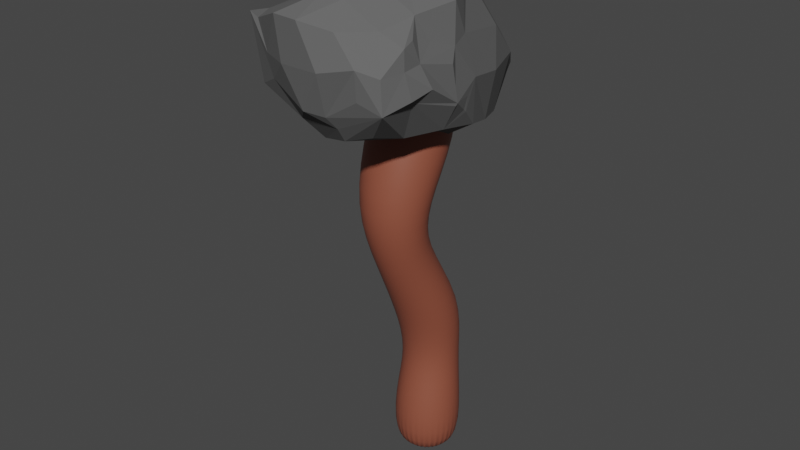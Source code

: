 # Source: HammerModel.blend  (saved by Blender 2.81.16; exported with 4.5.12 LTS)
import bpy
from mathutils import Matrix  # noqa: F401  (used for matrix-valued properties, if any)

bpy.ops.wm.read_factory_settings(use_empty=True)
scene = bpy.context.scene
scene.name = 'Scene'

# ---- collections
col_collection = bpy.data.collections.new('Collection'); scene.collection.children.link(col_collection)

# ---- materials (node trees are filled in below, after node groups)
mat_wood = bpy.data.materials.new('Wood')
mat_wood.use_transparent_shadow = False
mat_rock = bpy.data.materials.new('Rock')
mat_rock.use_transparent_shadow = False

# ---- material node trees
mat_wood.use_nodes = True; mat_wood.node_tree.nodes.clear()
_N = mat_wood.node_tree.nodes; _L = mat_wood.node_tree.links
n0 = _N.new('ShaderNodeOutputMaterial'); n0.name = 'Material Output'; n0.location = (300, 300)
n1 = _N.new('ShaderNodeBsdfPrincipled'); n1.name = 'Principled BSDF'; n1.location = (10, 300)
n1.distribution = 'GGX'
n1.subsurface_method = 'BURLEY'
n1.inputs[0].default_value = (0.2738, 0.07807, 0.04606, 1.0)
n1.inputs[3].default_value = 1.45
n1.inputs[27].default_value = (0.0, 0.0, 0.0, 1.0)
n1.inputs[28].default_value = 1.0
_L.new(n1.outputs[0], n0.inputs[0])
n0.is_active_output = True
mat_rock.use_nodes = True; mat_rock.node_tree.nodes.clear()
_N = mat_rock.node_tree.nodes; _L = mat_rock.node_tree.links
n0 = _N.new('ShaderNodeOutputMaterial'); n0.name = 'Material Output'; n0.location = (300, 300)
n1 = _N.new('ShaderNodeBsdfPrincipled'); n1.name = 'Principled BSDF'; n1.location = (10, 300)
n1.distribution = 'GGX'
n1.subsurface_method = 'BURLEY'
n1.inputs[0].default_value = (0.1329, 0.1329, 0.1329, 1.0)
n1.inputs[2].default_value = 1.0
n1.inputs[3].default_value = 1.45
n1.inputs[13].default_value = 0.0
n1.inputs[27].default_value = (0.0, 0.0, 0.0, 1.0)
n1.inputs[28].default_value = 1.0
_L.new(n1.outputs[0], n0.inputs[0])
n0.is_active_output = True

# ---- world
world_world = bpy.data.worlds.new('World'); scene.world = world_world
world_world.use_nodes = True; world_world.node_tree.nodes.clear()
_N = world_world.node_tree.nodes; _L = world_world.node_tree.links
n0 = _N.new('ShaderNodeOutputWorld'); n0.name = 'World Output'; n0.location = (300, 300)
n1 = _N.new('ShaderNodeBackground'); n1.name = 'Background'; n1.location = (10, 300)
n1.inputs[0].default_value = (0.05088, 0.05088, 0.05088, 1.0)
_L.new(n1.outputs[0], n0.inputs[0])
n0.is_active_output = True
world_world.color = (0.05088, 0.05088, 0.05088)
world_world.use_sun_shadow = False
world_world.sun_shadow_jitter_overblur = 0.0

# ---- meshes
me_cylinder = bpy.data.meshes.new('Cylinder')
me_cylinder.from_pydata([(0.0, 1.0, -1.0), (0.0, 1.0, 1.0), (0.1951, 0.9808, -1.0), (0.1951, 0.9808, 1.0), (0.3827, 0.9239, -1.0), (0.3827, 0.9239, 1.0), (0.5556, 0.8315, -1.0), (0.5556, 0.8315, 1.0), (0.7071, 0.7071, -1.0), (0.7071, 0.7071, 1.0), (0.8315, 0.5556, -1.0), (0.8315, 0.5556, 1.0), (0.9239, 0.3827, -1.0), (0.9239, 0.3827, 1.0), (0.9808, 0.1951, -1.0), (0.9808, 0.1951, 1.0), (1.0, 7.55e-08, -1.0), (1.0, 7.55e-08, 1.0), (0.9808, -0.1951, -1.0), (0.9808, -0.1951, 1.0), (0.9239, -0.3827, -1.0), (0.9239, -0.3827, 1.0), (0.8315, -0.5556, -1.0), (0.8315, -0.5556, 1.0), (0.7071, -0.7071, -1.0), (0.7071, -0.7071, 1.0), (0.5556, -0.8315, -1.0), (0.5556, -0.8315, 1.0), (0.3827, -0.9239, -1.0), (0.3827, -0.9239, 1.0), (0.1951, -0.9808, -1.0), (0.1951, -0.9808, 1.0), (-3.258e-07, -1.0, -1.0), (-3.258e-07, -1.0, 1.0), (-0.1951, -0.9808, -1.0), (-0.1951, -0.9808, 1.0), (-0.3827, -0.9239, -1.0), (-0.3827, -0.9239, 1.0), (-0.5556, -0.8315, -1.0), (-0.5556, -0.8315, 1.0), (-0.7071, -0.7071, -1.0), (-0.7071, -0.7071, 1.0), (-0.8315, -0.5556, -1.0), (-0.8315, -0.5556, 1.0), (-0.9239, -0.3827, -1.0), (-0.9239, -0.3827, 1.0), (-0.9808, -0.1951, -1.0), (-0.9808, -0.1951, 1.0), (-1.0, 9.656e-07, -1.0), (-1.0, 9.656e-07, 1.0), (-0.9808, 0.1951, -1.0), (-0.9808, 0.1951, 1.0), (-0.9239, 0.3827, -1.0), (-0.9239, 0.3827, 1.0), (-0.8315, 0.5556, -1.0), (-0.8315, 0.5556, 1.0), (-0.7071, 0.7071, -1.0), (-0.7071, 0.7071, 1.0), (-0.5556, 0.8315, -1.0), (-0.5556, 0.8315, 1.0), (-0.3827, 0.9239, -1.0), (-0.3827, 0.9239, 1.0), (-0.1951, 0.9808, -1.0), (-0.1951, 0.9808, 1.0), (0.1508, 0.9712, 2.479), (-7.673e-08, 0.986, 2.479), (0.2958, 0.9272, 2.477), (0.4295, 0.8558, 2.475), (0.5466, 0.7597, 2.473), (0.6427, 0.6426, 2.469), (0.7142, 0.509, 2.466), (0.7582, 0.364, 2.462), (0.773, 0.2133, 2.458), (0.7582, 0.06255, 2.453), (0.7142, -0.08241, 2.449), (0.6427, -0.216, 2.446), (0.5466, -0.3331, 2.442), (0.4295, -0.4292, 2.44), (0.2958, -0.5006, 2.438), (0.1508, -0.5446, 2.436), (-3.286e-07, -0.5594, 2.436), (-0.1508, -0.5446, 2.436), (-0.2958, -0.5006, 2.438), (-0.4295, -0.4292, 2.44), (-0.5466, -0.3331, 2.442), (-0.6427, -0.216, 2.446), (-0.7142, -0.08241, 2.449), (-0.7582, 0.06255, 2.453), (-0.773, 0.2133, 2.458), (-0.7582, 0.364, 2.462), (-0.7142, 0.509, 2.466), (-0.6427, 0.6426, 2.469), (-0.5466, 0.7597, 2.473), (-0.4295, 0.8558, 2.475), (-0.2958, 0.9272, 2.477), (-0.1508, 0.9712, 2.479), (0.1951, 0.9715, 4.315), (-2.491e-07, 0.9904, 4.319), (0.3827, 0.9155, 4.305), (0.5556, 0.8246, 4.289), (0.7071, 0.7022, 4.267), (0.8315, 0.5531, 4.24), (0.9239, 0.383, 4.209), (0.9808, 0.1984, 4.176), (1.0, 0.006409, 4.141), (0.9808, -0.1856, 4.106), (0.9239, -0.3702, 4.073), (0.8315, -0.5403, 4.042), (0.7071, -0.6894, 4.015), (0.5556, -0.8118, 3.993), (0.3827, -0.9027, 3.976), (0.1951, -0.9587, 3.966), (-5.75e-07, -0.9776, 3.963), (-0.1951, -0.9587, 3.966), (-0.3827, -0.9027, 3.976), (-0.5556, -0.8118, 3.993), (-0.7071, -0.6894, 4.015), (-0.8315, -0.5403, 4.042), (-0.9239, -0.3702, 4.073), (-0.9808, -0.1856, 4.106), (-1.0, 0.00641, 4.141), (-0.9808, 0.1984, 4.176), (-0.9239, 0.383, 4.209), (-0.8315, 0.5531, 4.24), (-0.7071, 0.7022, 4.267), (-0.5556, 0.8246, 4.289), (-0.3827, 0.9155, 4.305), (-0.1951, 0.9715, 4.315), (0.146, -0.6867, 6.673), (-1.356e-07, -0.6754, 6.682), (0.2864, -0.7203, 6.647), (0.4158, -0.7748, 6.604), (0.5293, -0.8481, 6.547), (0.6223, -0.9375, 6.477), (0.6915, -1.039, 6.398), (0.7341, -1.15, 6.311), (0.7485, -1.265, 6.221), (0.7341, -1.38, 6.131), (0.6915, -1.491, 6.045), (0.6223, -1.593, 5.965), (0.5293, -1.682, 5.895), (0.4158, -1.755, 5.838), (0.2864, -1.81, 5.795), (0.146, -1.843, 5.769), (-3.795e-07, -1.855, 5.76), (-0.146, -1.843, 5.769), (-0.2864, -1.81, 5.795), (-0.4158, -1.755, 5.838), (-0.5293, -1.682, 5.895), (-0.6223, -1.593, 5.965), (-0.6915, -1.491, 6.045), (-0.7341, -1.38, 6.131), (-0.7485, -1.265, 6.221), (-0.7341, -1.15, 6.311), (-0.6915, -1.039, 6.398), (-0.6223, -0.9375, 6.477), (-0.5293, -0.8481, 6.547), (-0.4158, -0.7748, 6.604), (-0.2864, -0.7203, 6.647), (-0.146, -0.6867, 6.673), (0.1951, -0.7237, 8.006), (-3.346e-07, -0.7046, 8.007), (0.3827, -0.7804, 8.001), (0.5556, -0.8725, 7.993), (0.7071, -0.9964, 7.983), (0.8315, -1.147, 7.97), (0.9239, -1.32, 7.956), (0.9808, -1.507, 7.94), (1.0, -1.701, 7.924), (0.9808, -1.896, 7.908), (0.9239, -2.082, 7.892), (0.8315, -2.255, 7.878), (0.7071, -2.406, 7.866), (0.5556, -2.53, 7.855), (0.3827, -2.622, 7.848), (0.1951, -2.679, 7.843), (-6.605e-07, -2.698, 7.841), (-0.1951, -2.679, 7.843), (-0.3827, -2.622, 7.848), (-0.5556, -2.53, 7.855), (-0.7071, -2.406, 7.866), (-0.8315, -2.255, 7.878), (-0.9239, -2.082, 7.892), (-0.9808, -1.896, 7.908), (-1.0, -1.701, 7.924), (-0.9808, -1.507, 7.94), (-0.9239, -1.32, 7.956), (-0.8315, -1.147, 7.97), (-0.7071, -0.9964, 7.983), (-0.5556, -0.8725, 7.993), (-0.3827, -0.7804, 8.001), (-0.1951, -0.7237, 8.006), (0.2367, 0.334, 9.525), (-4.219e-07, 0.3564, 9.519), (0.4644, 0.2677, 9.544), (0.6742, 0.16, 9.576), (0.8581, 0.01506, 9.618), (1.009, -0.1615, 9.669), (1.121, -0.363, 9.728), (1.19, -0.5816, 9.791), (1.214, -0.8089, 9.858), (1.19, -1.036, 9.924), (1.121, -1.255, 9.987), (1.009, -1.456, 10.05), (0.8581, -1.633, 10.1), (0.6742, -1.778, 10.14), (0.4644, -1.885, 10.17), (0.2367, -1.952, 10.19), (-8.173e-07, -1.974, 10.2), (-0.2367, -1.952, 10.19), (-0.4644, -1.885, 10.17), (-0.6742, -1.778, 10.14), (-0.8581, -1.633, 10.1), (-1.009, -1.456, 10.05), (-1.121, -1.255, 9.987), (-1.19, -1.036, 9.924), (-1.214, -0.8089, 9.858), (-1.19, -0.5816, 9.791), (-1.121, -0.363, 9.728), (-1.009, -0.1615, 9.669), (-0.8581, 0.01506, 9.618), (-0.6742, 0.16, 9.576), (-0.4644, 0.2677, 9.544), (-0.2367, 0.334, 9.525), (0.1951, 0.5316, 11.54), (2.211e-07, 0.5508, 11.54), (0.3827, 0.4747, 11.54), (0.5556, 0.3823, 11.54), (0.7071, 0.258, 11.54), (0.8315, 0.1064, 11.53), (0.9239, -0.06641, 11.53), (0.9808, -0.254, 11.53), (1.0, -0.449, 11.52), (0.9808, -0.6441, 11.52), (0.9239, -0.8317, 11.52), (0.8315, -1.005, 11.51), (0.7071, -1.156, 11.51), (0.5556, -1.28, 11.51), (0.3827, -1.373, 11.51), (0.1951, -1.43, 11.5), (-1.047e-07, -1.449, 11.5), (-0.1951, -1.43, 11.5), (-0.3827, -1.373, 11.51), (-0.5556, -1.28, 11.51), (-0.7071, -1.156, 11.51), (-0.8315, -1.005, 11.51), (-0.9239, -0.8316, 11.52), (-0.9808, -0.6441, 11.52), (-1.0, -0.449, 11.52), (-0.9808, -0.254, 11.53), (-0.9239, -0.06641, 11.53), (-0.8315, 0.1064, 11.53), (-0.7071, 0.258, 11.54), (-0.5556, 0.3823, 11.54), (-0.3827, 0.4747, 11.54), (-0.1951, 0.5316, 11.54), (0.1705, 0.3379, 15.34), (2.367e-07, 0.3547, 15.34), (0.3344, 0.2882, 15.34), (0.4855, 0.2074, 15.34), (0.6179, 0.09879, 15.34), (0.7266, -0.0336, 15.34), (0.8073, -0.1847, 15.33), (0.857, -0.3485, 15.33), (0.8738, -0.519, 15.33), (0.857, -0.6894, 15.32), (0.8073, -0.8533, 15.32), (0.7266, -1.004, 15.32), (0.6179, -1.137, 15.31), (0.4855, -1.245, 15.31), (0.3344, -1.326, 15.31), (0.1705, -1.376, 15.31), (-4.801e-08, -1.393, 15.31), (-0.1705, -1.376, 15.31), (-0.3344, -1.326, 15.31), (-0.4855, -1.245, 15.31), (-0.6179, -1.137, 15.31), (-0.7266, -1.004, 15.32), (-0.8073, -0.8533, 15.32), (-0.857, -0.6894, 15.32), (-0.8738, -0.519, 15.33), (-0.857, -0.3485, 15.33), (-0.8073, -0.1847, 15.33), (-0.7266, -0.0336, 15.34), (-0.6179, 0.09879, 15.34), (-0.4855, 0.2074, 15.34), (-0.3344, 0.2882, 15.34), (-0.1705, 0.3379, 15.34)], [], [(0, 1, 3, 2), (2, 3, 5, 4), (4, 5, 7, 6), (6, 7, 9, 8), (8, 9, 11, 10), (10, 11, 13, 12), (12, 13, 15, 14), (14, 15, 17, 16), (16, 17, 19, 18), (18, 19, 21, 20), (20, 21, 23, 22), (22, 23, 25, 24), (24, 25, 27, 26), (26, 27, 29, 28), (28, 29, 31, 30), (30, 31, 33, 32), (32, 33, 35, 34), (34, 35, 37, 36), (36, 37, 39, 38), (38, 39, 41, 40), (40, 41, 43, 42), (42, 43, 45, 44), (44, 45, 47, 46), (46, 47, 49, 48), (48, 49, 51, 50), (50, 51, 53, 52), (52, 53, 55, 54), (54, 55, 57, 56), (56, 57, 59, 58), (58, 59, 61, 60), (7, 5, 66, 67), (60, 61, 63, 62), (62, 63, 1, 0), (0, 2, 4, 6, 8, 10, 12, 14, 16, 18, 20, 22, 24, 26, 28, 30, 32, 34, 36, 38, 40, 42, 44, 46, 48, 50, 52, 54, 56, 58, 60, 62), (84, 83, 115, 116), (25, 23, 75, 76), (43, 41, 84, 85), (61, 59, 93, 94), (17, 15, 71, 72), (35, 33, 80, 81), (53, 51, 89, 90), (9, 7, 67, 68), (27, 25, 76, 77), (45, 43, 85, 86), (63, 61, 94, 95), (19, 17, 72, 73), (37, 35, 81, 82), (55, 53, 90, 91), (11, 9, 68, 69), (29, 27, 77, 78), (47, 45, 86, 87), (3, 1, 65, 64), (1, 63, 95, 65), (21, 19, 73, 74), (39, 37, 82, 83), (57, 55, 91, 92), (13, 11, 69, 70), (31, 29, 78, 79), (49, 47, 87, 88), (5, 3, 64, 66), (23, 21, 74, 75), (41, 39, 83, 84), (59, 57, 92, 93), (15, 13, 70, 71), (33, 31, 79, 80), (51, 49, 88, 89), (119, 118, 150, 151), (71, 70, 102, 103), (85, 84, 116, 117), (72, 71, 103, 104), (86, 85, 117, 118), (73, 72, 104, 105), (87, 86, 118, 119), (74, 73, 105, 106), (88, 87, 119, 120), (75, 74, 106, 107), (89, 88, 120, 121), (76, 75, 107, 108), (90, 89, 121, 122), (77, 76, 108, 109), (91, 90, 122, 123), (78, 77, 109, 110), (64, 65, 97, 96), (92, 91, 123, 124), (79, 78, 110, 111), (66, 64, 96, 98), (93, 92, 124, 125), (80, 79, 111, 112), (67, 66, 98, 99), (94, 93, 125, 126), (81, 80, 112, 113), (68, 67, 99, 100), (95, 94, 126, 127), (82, 81, 113, 114), (69, 68, 100, 101), (65, 95, 127, 97), (83, 82, 114, 115), (70, 69, 101, 102), (154, 153, 185, 186), (106, 105, 137, 138), (120, 119, 151, 152), (107, 106, 138, 139), (121, 120, 152, 153), (108, 107, 139, 140), (122, 121, 153, 154), (109, 108, 140, 141), (123, 122, 154, 155), (110, 109, 141, 142), (96, 97, 129, 128), (124, 123, 155, 156), (111, 110, 142, 143), (98, 96, 128, 130), (125, 124, 156, 157), (112, 111, 143, 144), (99, 98, 130, 131), (126, 125, 157, 158), (113, 112, 144, 145), (100, 99, 131, 132), (127, 126, 158, 159), (114, 113, 145, 146), (101, 100, 132, 133), (97, 127, 159, 129), (115, 114, 146, 147), (102, 101, 133, 134), (116, 115, 147, 148), (103, 102, 134, 135), (117, 116, 148, 149), (104, 103, 135, 136), (118, 117, 149, 150), (105, 104, 136, 137), (162, 160, 192, 194), (141, 140, 172, 173), (155, 154, 186, 187), (142, 141, 173, 174), (128, 129, 161, 160), (156, 155, 187, 188), (143, 142, 174, 175), (130, 128, 160, 162), (157, 156, 188, 189), (144, 143, 175, 176), (131, 130, 162, 163), (158, 157, 189, 190), (145, 144, 176, 177), (132, 131, 163, 164), (159, 158, 190, 191), (146, 145, 177, 178), (133, 132, 164, 165), (129, 159, 191, 161), (147, 146, 178, 179), (134, 133, 165, 166), (148, 147, 179, 180), (135, 134, 166, 167), (149, 148, 180, 181), (136, 135, 167, 168), (150, 149, 181, 182), (137, 136, 168, 169), (151, 150, 182, 183), (138, 137, 169, 170), (152, 151, 183, 184), (139, 138, 170, 171), (153, 152, 184, 185), (140, 139, 171, 172), (197, 196, 228, 229), (189, 188, 220, 221), (176, 175, 207, 208), (163, 162, 194, 195), (190, 189, 221, 222), (177, 176, 208, 209), (164, 163, 195, 196), (191, 190, 222, 223), (178, 177, 209, 210), (165, 164, 196, 197), (161, 191, 223, 193), (179, 178, 210, 211), (166, 165, 197, 198), (180, 179, 211, 212), (167, 166, 198, 199), (181, 180, 212, 213), (168, 167, 199, 200), (182, 181, 213, 214), (169, 168, 200, 201), (183, 182, 214, 215), (170, 169, 201, 202), (184, 183, 215, 216), (171, 170, 202, 203), (185, 184, 216, 217), (172, 171, 203, 204), (186, 185, 217, 218), (173, 172, 204, 205), (187, 186, 218, 219), (174, 173, 205, 206), (160, 161, 193, 192), (188, 187, 219, 220), (175, 174, 206, 207), (232, 231, 263, 264), (193, 223, 255, 225), (211, 210, 242, 243), (198, 197, 229, 230), (212, 211, 243, 244), (199, 198, 230, 231), (213, 212, 244, 245), (200, 199, 231, 232), (214, 213, 245, 246), (201, 200, 232, 233), (215, 214, 246, 247), (202, 201, 233, 234), (216, 215, 247, 248), (203, 202, 234, 235), (217, 216, 248, 249), (204, 203, 235, 236), (218, 217, 249, 250), (205, 204, 236, 237), (219, 218, 250, 251), (206, 205, 237, 238), (192, 193, 225, 224), (220, 219, 251, 252), (207, 206, 238, 239), (194, 192, 224, 226), (221, 220, 252, 253), (208, 207, 239, 240), (195, 194, 226, 227), (222, 221, 253, 254), (209, 208, 240, 241), (196, 195, 227, 228), (223, 222, 254, 255), (210, 209, 241, 242), (256, 257, 287, 286, 285, 284, 283, 282, 281, 280, 279, 278, 277, 276, 275, 274, 273, 272, 271, 270, 269, 268, 267, 266, 265, 264, 263, 262, 261, 260, 259, 258), (246, 245, 277, 278), (233, 232, 264, 265), (247, 246, 278, 279), (234, 233, 265, 266), (248, 247, 279, 280), (235, 234, 266, 267), (249, 248, 280, 281), (236, 235, 267, 268), (250, 249, 281, 282), (237, 236, 268, 269), (251, 250, 282, 283), (238, 237, 269, 270), (224, 225, 257, 256), (252, 251, 283, 284), (239, 238, 270, 271), (226, 224, 256, 258), (253, 252, 284, 285), (240, 239, 271, 272), (227, 226, 258, 259), (254, 253, 285, 286), (241, 240, 272, 273), (228, 227, 259, 260), (255, 254, 286, 287), (242, 241, 273, 274), (229, 228, 260, 261), (225, 255, 287, 257), (243, 242, 274, 275), (230, 229, 261, 262), (244, 243, 275, 276), (231, 230, 262, 263), (245, 244, 276, 277)])
me_cylinder.polygons.foreach_set('use_smooth', [True] * 258)
_uv = me_cylinder.uv_layers.new(name='UVMap')
_uv.uv.foreach_set('vector', [1.0, 0.5, 1.0, 1.0, 0.9688, 1.0, 0.9688, 0.5, 0.9688, 0.5, 0.9688, 1.0, 0.9375, 1.0, 0.9375, 0.5, 0.9375, 0.5, 0.9375, 1.0, 0.9062, 1.0, 0.9062, 0.5, 0.9062, 0.5, 0.9062, 1.0, 0.875, 1.0, 0.875, 0.5, 0.875, 0.5, 0.875, 1.0, 0.8438, 1.0, 0.8438, 0.5, 0.8438, 0.5, 0.8438, 1.0, 0.8125, 1.0, 0.8125, 0.5, 0.8125, 0.5, 0.8125, 1.0, 0.7812, 1.0, 0.7812, 0.5, 0.7812, 0.5, 0.7812, 1.0, 0.75, 1.0, 0.75, 0.5, 0.75, 0.5, 0.75, 1.0, 0.7188, 1.0, 0.7188, 0.5, 0.7188, 0.5, 0.7188, 1.0, 0.6875, 1.0, 0.6875, 0.5, 0.6875, 0.5, 0.6875, 1.0, 0.6562, 1.0, 0.6562, 0.5, 0.6562, 0.5, 0.6562, 1.0, 0.625, 1.0, 0.625, 0.5, 0.625, 0.5, 0.625, 1.0, 0.5938, 1.0, 0.5938, 0.5, 0.5938, 0.5, 0.5938, 1.0, 0.5625, 1.0, 0.5625, 0.5, 0.5625, 0.5, 0.5625, 1.0, 0.5312, 1.0, 0.5312, 0.5, 0.5312, 0.5, 0.5312, 1.0, 0.5, 1.0, 0.5, 0.5, 0.5, 0.5, 0.5, 1.0, 0.4688, 1.0, 0.4688, 0.5, 0.4688, 0.5, 0.4688, 1.0, 0.4375, 1.0, 0.4375, 0.5, 0.4375, 0.5, 0.4375, 1.0, 0.4062, 1.0, 0.4062, 0.5, 0.4062, 0.5, 0.4062, 1.0, 0.375, 1.0, 0.375, 0.5, 0.375, 0.5, 0.375, 1.0, 0.3438, 1.0, 0.3438, 0.5, 0.3438, 0.5, 0.3438, 1.0, 0.3125, 1.0, 0.3125, 0.5, 0.3125, 0.5, 0.3125, 1.0, 0.2812, 1.0, 0.2812, 0.5, 0.2812, 0.5, 0.2812, 1.0, 0.25, 1.0, 0.25, 0.5, 0.25, 0.5, 0.25, 1.0, 0.2188, 1.0, 0.2188, 0.5, 0.2188, 0.5, 0.2188, 1.0, 0.1875, 1.0, 0.1875, 0.5, 0.1875, 0.5, 0.1875, 1.0, 0.1562, 1.0, 0.1562, 0.5, 0.1562, 0.5, 0.1562, 1.0, 0.125, 1.0, 0.125, 0.5, 0.125, 0.5, 0.125, 1.0, 0.09375, 1.0, 0.09375, 0.5, 0.09375, 0.5, 0.09375, 1.0, 0.0625, 1.0, 0.0625, 0.5, 0.9062, 1.0, 0.9375, 1.0, 0.9375, 1.0, 0.9062, 1.0, 0.0625, 0.5, 0.0625, 1.0, 0.03125, 1.0, 0.03125, 0.5, 0.03125, 0.5, 0.03125, 1.0, 0.0, 1.0, 0.0, 0.5, 0.75, 0.49, 0.7968, 0.4854, 0.8418, 0.4717, 0.8833, 0.4496, 0.9197, 0.4197, 0.9496, 0.3833, 0.9717, 0.3418, 0.9854, 0.2968, 0.99, 0.25, 0.9854, 0.2032, 0.9717, 0.1582, 0.9496, 0.1167, 0.9197, 0.08029, 0.8833, 0.05045, 0.8418, 0.02827, 0.7968, 0.01461, 0.75, 0.01, 0.7032, 0.01461, 0.6582, 0.02827, 0.6167, 0.05045, 0.5803, 0.08029, 0.5504, 0.1167, 0.5283, 0.1582, 0.5146, 0.2032, 0.51, 0.25, 0.5146, 0.2968, 0.5283, 0.3418, 0.5504, 0.3833, 0.5803, 0.4197, 0.6167, 0.4496, 0.6582, 0.4717, 0.7032, 0.4854, 0.375, 1.0, 0.4062, 1.0, 0.4062, 1.0, 0.375, 1.0, 0.625, 1.0, 0.6562, 1.0, 0.6562, 1.0, 0.625, 1.0, 0.3438, 1.0, 0.375, 1.0, 0.375, 1.0, 0.3438, 1.0, 0.0625, 1.0, 0.09375, 1.0, 0.09375, 1.0, 0.0625, 1.0, 0.75, 1.0, 0.7812, 1.0, 0.7812, 1.0, 0.75, 1.0, 0.4688, 1.0, 0.5, 1.0, 0.5, 1.0, 0.4688, 1.0, 0.1875, 1.0, 0.2188, 1.0, 0.2188, 1.0, 0.1875, 1.0, 0.875, 1.0, 0.9062, 1.0, 0.9062, 1.0, 0.875, 1.0, 0.5938, 1.0, 0.625, 1.0, 0.625, 1.0, 0.5938, 1.0, 0.3125, 1.0, 0.3438, 1.0, 0.3438, 1.0, 0.3125, 1.0, 0.03125, 1.0, 0.0625, 1.0, 0.0625, 1.0, 0.03125, 1.0, 0.7188, 1.0, 0.75, 1.0, 0.75, 1.0, 0.7188, 1.0, 0.4375, 1.0, 0.4688, 1.0, 0.4688, 1.0, 0.4375, 1.0, 0.1562, 1.0, 0.1875, 1.0, 0.1875, 1.0, 0.1562, 1.0, 0.8438, 1.0, 0.875, 1.0, 0.875, 1.0, 0.8438, 1.0, 0.5625, 1.0, 0.5938, 1.0, 0.5938, 1.0, 0.5625, 1.0, 0.2812, 1.0, 0.3125, 1.0, 0.3125, 1.0, 0.2812, 1.0, 0.9688, 1.0, 1.0, 1.0, 1.0, 1.0, 0.9688, 1.0, 0.0, 1.0, 0.03125, 1.0, 0.03125, 1.0, 0.0, 1.0, 0.6875, 1.0, 0.7188, 1.0, 0.7188, 1.0, 0.6875, 1.0, 0.4062, 1.0, 0.4375, 1.0, 0.4375, 1.0, 0.4062, 1.0, 0.125, 1.0, 0.1562, 1.0, 0.1562, 1.0, 0.125, 1.0, 0.8125, 1.0, 0.8438, 1.0, 0.8438, 1.0, 0.8125, 1.0, 0.5312, 1.0, 0.5625, 1.0, 0.5625, 1.0, 0.5312, 1.0, 0.25, 1.0, 0.2812, 1.0, 0.2812, 1.0, 0.25, 1.0, 0.9375, 1.0, 0.9688, 1.0, 0.9688, 1.0, 0.9375, 1.0, 0.6562, 1.0, 0.6875, 1.0, 0.6875, 1.0, 0.6562, 1.0, 0.375, 1.0, 0.4062, 1.0, 0.4062, 1.0, 0.375, 1.0, 0.09375, 1.0, 0.125, 1.0, 0.125, 1.0, 0.09375, 1.0, 0.7812, 1.0, 0.8125, 1.0, 0.8125, 1.0, 0.7812, 1.0, 0.5, 1.0, 0.5312, 1.0, 0.5312, 1.0, 0.5, 1.0, 0.2188, 1.0, 0.25, 1.0, 0.25, 1.0, 0.2188, 1.0, 0.2812, 1.0, 0.3125, 1.0, 0.3125, 1.0, 0.2812, 1.0, 0.7812, 1.0, 0.8125, 1.0, 0.8125, 1.0, 0.7812, 1.0, 0.3438, 1.0, 0.375, 1.0, 0.375, 1.0, 0.3438, 1.0, 0.75, 1.0, 0.7812, 1.0, 0.7812, 1.0, 0.75, 1.0, 0.3125, 1.0, 0.3438, 1.0, 0.3438, 1.0, 0.3125, 1.0, 0.7188, 1.0, 0.75, 1.0, 0.75, 1.0, 0.7188, 1.0, 0.2812, 1.0, 0.3125, 1.0, 0.3125, 1.0, 0.2812, 1.0, 0.6875, 1.0, 0.7188, 1.0, 0.7188, 1.0, 0.6875, 1.0, 0.25, 1.0, 0.2812, 1.0, 0.2812, 1.0, 0.25, 1.0, 0.6562, 1.0, 0.6875, 1.0, 0.6875, 1.0, 0.6562, 1.0, 0.2188, 1.0, 0.25, 1.0, 0.25, 1.0, 0.2188, 1.0, 0.625, 1.0, 0.6562, 1.0, 0.6562, 1.0, 0.625, 1.0, 0.1875, 1.0, 0.2188, 1.0, 0.2188, 1.0, 0.1875, 1.0, 0.5938, 1.0, 0.625, 1.0, 0.625, 1.0, 0.5938, 1.0, 0.1562, 1.0, 0.1875, 1.0, 0.1875, 1.0, 0.1562, 1.0, 0.5625, 1.0, 0.5938, 1.0, 0.5938, 1.0, 0.5625, 1.0, 0.9688, 1.0, 1.0, 1.0, 1.0, 1.0, 0.9688, 1.0, 0.125, 1.0, 0.1562, 1.0, 0.1562, 1.0, 0.125, 1.0, 0.5312, 1.0, 0.5625, 1.0, 0.5625, 1.0, 0.5312, 1.0, 0.9375, 1.0, 0.9688, 1.0, 0.9688, 1.0, 0.9375, 1.0, 0.09375, 1.0, 0.125, 1.0, 0.125, 1.0, 0.09375, 1.0, 0.5, 1.0, 0.5312, 1.0, 0.5312, 1.0, 0.5, 1.0, 0.9062, 1.0, 0.9375, 1.0, 0.9375, 1.0, 0.9062, 1.0, 0.0625, 1.0, 0.09375, 1.0, 0.09375, 1.0, 0.0625, 1.0, 0.4688, 1.0, 0.5, 1.0, 0.5, 1.0, 0.4688, 1.0, 0.875, 1.0, 0.9062, 1.0, 0.9062, 1.0, 0.875, 1.0, 0.03125, 1.0, 0.0625, 1.0, 0.0625, 1.0, 0.03125, 1.0, 0.4375, 1.0, 0.4688, 1.0, 0.4688, 1.0, 0.4375, 1.0, 0.8438, 1.0, 0.875, 1.0, 0.875, 1.0, 0.8438, 1.0, 0.0, 1.0, 0.03125, 1.0, 0.03125, 1.0, 0.0, 1.0, 0.4062, 1.0, 0.4375, 1.0, 0.4375, 1.0, 0.4062, 1.0, 0.8125, 1.0, 0.8438, 1.0, 0.8438, 1.0, 0.8125, 1.0, 0.1875, 1.0, 0.2188, 1.0, 0.2188, 1.0, 0.1875, 1.0, 0.6875, 1.0, 0.7188, 1.0, 0.7188, 1.0, 0.6875, 1.0, 0.25, 1.0, 0.2812, 1.0, 0.2812, 1.0, 0.25, 1.0, 0.6562, 1.0, 0.6875, 1.0, 0.6875, 1.0, 0.6562, 1.0, 0.2188, 1.0, 0.25, 1.0, 0.25, 1.0, 0.2188, 1.0, 0.625, 1.0, 0.6562, 1.0, 0.6562, 1.0, 0.625, 1.0, 0.1875, 1.0, 0.2188, 1.0, 0.2188, 1.0, 0.1875, 1.0, 0.5938, 1.0, 0.625, 1.0, 0.625, 1.0, 0.5938, 1.0, 0.1562, 1.0, 0.1875, 1.0, 0.1875, 1.0, 0.1562, 1.0, 0.5625, 1.0, 0.5938, 1.0, 0.5938, 1.0, 0.5625, 1.0, 0.9688, 1.0, 1.0, 1.0, 1.0, 1.0, 0.9688, 1.0, 0.125, 1.0, 0.1562, 1.0, 0.1562, 1.0, 0.125, 1.0, 0.5312, 1.0, 0.5625, 1.0, 0.5625, 1.0, 0.5312, 1.0, 0.9375, 1.0, 0.9688, 1.0, 0.9688, 1.0, 0.9375, 1.0, 0.09375, 1.0, 0.125, 1.0, 0.125, 1.0, 0.09375, 1.0, 0.5, 1.0, 0.5312, 1.0, 0.5312, 1.0, 0.5, 1.0, 0.9062, 1.0, 0.9375, 1.0, 0.9375, 1.0, 0.9062, 1.0, 0.0625, 1.0, 0.09375, 1.0, 0.09375, 1.0, 0.0625, 1.0, 0.4688, 1.0, 0.5, 1.0, 0.5, 1.0, 0.4688, 1.0, 0.875, 1.0, 0.9062, 1.0, 0.9062, 1.0, 0.875, 1.0, 0.03125, 1.0, 0.0625, 1.0, 0.0625, 1.0, 0.03125, 1.0, 0.4375, 1.0, 0.4688, 1.0, 0.4688, 1.0, 0.4375, 1.0, 0.8438, 1.0, 0.875, 1.0, 0.875, 1.0, 0.8438, 1.0, 0.0, 1.0, 0.03125, 1.0, 0.03125, 1.0, 0.0, 1.0, 0.4062, 1.0, 0.4375, 1.0, 0.4375, 1.0, 0.4062, 1.0, 0.8125, 1.0, 0.8438, 1.0, 0.8438, 1.0, 0.8125, 1.0, 0.375, 1.0, 0.4062, 1.0, 0.4062, 1.0, 0.375, 1.0, 0.7812, 1.0, 0.8125, 1.0, 0.8125, 1.0, 0.7812, 1.0, 0.3438, 1.0, 0.375, 1.0, 0.375, 1.0, 0.3438, 1.0, 0.75, 1.0, 0.7812, 1.0, 0.7812, 1.0, 0.75, 1.0, 0.3125, 1.0, 0.3438, 1.0, 0.3438, 1.0, 0.3125, 1.0, 0.7188, 1.0, 0.75, 1.0, 0.75, 1.0, 0.7188, 1.0, 0.9375, 1.0, 0.9688, 1.0, 0.9688, 1.0, 0.9375, 1.0, 0.5938, 1.0, 0.625, 1.0, 0.625, 1.0, 0.5938, 1.0, 0.1562, 1.0, 0.1875, 1.0, 0.1875, 1.0, 0.1562, 1.0, 0.5625, 1.0, 0.5938, 1.0, 0.5938, 1.0, 0.5625, 1.0, 0.9688, 1.0, 1.0, 1.0, 1.0, 1.0, 0.9688, 1.0, 0.125, 1.0, 0.1562, 1.0, 0.1562, 1.0, 0.125, 1.0, 0.5312, 1.0, 0.5625, 1.0, 0.5625, 1.0, 0.5312, 1.0, 0.9375, 1.0, 0.9688, 1.0, 0.9688, 1.0, 0.9375, 1.0, 0.09375, 1.0, 0.125, 1.0, 0.125, 1.0, 0.09375, 1.0, 0.5, 1.0, 0.5312, 1.0, 0.5312, 1.0, 0.5, 1.0, 0.9062, 1.0, 0.9375, 1.0, 0.9375, 1.0, 0.9062, 1.0, 0.0625, 1.0, 0.09375, 1.0, 0.09375, 1.0, 0.0625, 1.0, 0.4688, 1.0, 0.5, 1.0, 0.5, 1.0, 0.4688, 1.0, 0.875, 1.0, 0.9062, 1.0, 0.9062, 1.0, 0.875, 1.0, 0.03125, 1.0, 0.0625, 1.0, 0.0625, 1.0, 0.03125, 1.0, 0.4375, 1.0, 0.4688, 1.0, 0.4688, 1.0, 0.4375, 1.0, 0.8438, 1.0, 0.875, 1.0, 0.875, 1.0, 0.8438, 1.0, 0.0, 1.0, 0.03125, 1.0, 0.03125, 1.0, 0.0, 1.0, 0.4062, 1.0, 0.4375, 1.0, 0.4375, 1.0, 0.4062, 1.0, 0.8125, 1.0, 0.8438, 1.0, 0.8438, 1.0, 0.8125, 1.0, 0.375, 1.0, 0.4062, 1.0, 0.4062, 1.0, 0.375, 1.0, 0.7812, 1.0, 0.8125, 1.0, 0.8125, 1.0, 0.7812, 1.0, 0.3438, 1.0, 0.375, 1.0, 0.375, 1.0, 0.3438, 1.0, 0.75, 1.0, 0.7812, 1.0, 0.7812, 1.0, 0.75, 1.0, 0.3125, 1.0, 0.3438, 1.0, 0.3438, 1.0, 0.3125, 1.0, 0.7188, 1.0, 0.75, 1.0, 0.75, 1.0, 0.7188, 1.0, 0.2812, 1.0, 0.3125, 1.0, 0.3125, 1.0, 0.2812, 1.0, 0.6875, 1.0, 0.7188, 1.0, 0.7188, 1.0, 0.6875, 1.0, 0.25, 1.0, 0.2812, 1.0, 0.2812, 1.0, 0.25, 1.0, 0.6562, 1.0, 0.6875, 1.0, 0.6875, 1.0, 0.6562, 1.0, 0.2188, 1.0, 0.25, 1.0, 0.25, 1.0, 0.2188, 1.0, 0.625, 1.0, 0.6562, 1.0, 0.6562, 1.0, 0.625, 1.0, 0.8438, 1.0, 0.875, 1.0, 0.875, 1.0, 0.8438, 1.0, 0.09375, 1.0, 0.125, 1.0, 0.125, 1.0, 0.09375, 1.0, 0.5, 1.0, 0.5312, 1.0, 0.5312, 1.0, 0.5, 1.0, 0.9062, 1.0, 0.9375, 1.0, 0.9375, 1.0, 0.9062, 1.0, 0.0625, 1.0, 0.09375, 1.0, 0.09375, 1.0, 0.0625, 1.0, 0.4688, 1.0, 0.5, 1.0, 0.5, 1.0, 0.4688, 1.0, 0.875, 1.0, 0.9062, 1.0, 0.9062, 1.0, 0.875, 1.0, 0.03125, 1.0, 0.0625, 1.0, 0.0625, 1.0, 0.03125, 1.0, 0.4375, 1.0, 0.4688, 1.0, 0.4688, 1.0, 0.4375, 1.0, 0.8438, 1.0, 0.875, 1.0, 0.875, 1.0, 0.8438, 1.0, 0.0, 1.0, 0.03125, 1.0, 0.03125, 1.0, 0.0, 1.0, 0.4062, 1.0, 0.4375, 1.0, 0.4375, 1.0, 0.4062, 1.0, 0.8125, 1.0, 0.8438, 1.0, 0.8438, 1.0, 0.8125, 1.0, 0.375, 1.0, 0.4062, 1.0, 0.4062, 1.0, 0.375, 1.0, 0.7812, 1.0, 0.8125, 1.0, 0.8125, 1.0, 0.7812, 1.0, 0.3438, 1.0, 0.375, 1.0, 0.375, 1.0, 0.3438, 1.0, 0.75, 1.0, 0.7812, 1.0, 0.7812, 1.0, 0.75, 1.0, 0.3125, 1.0, 0.3438, 1.0, 0.3438, 1.0, 0.3125, 1.0, 0.7188, 1.0, 0.75, 1.0, 0.75, 1.0, 0.7188, 1.0, 0.2812, 1.0, 0.3125, 1.0, 0.3125, 1.0, 0.2812, 1.0, 0.6875, 1.0, 0.7188, 1.0, 0.7188, 1.0, 0.6875, 1.0, 0.25, 1.0, 0.2812, 1.0, 0.2812, 1.0, 0.25, 1.0, 0.6562, 1.0, 0.6875, 1.0, 0.6875, 1.0, 0.6562, 1.0, 0.2188, 1.0, 0.25, 1.0, 0.25, 1.0, 0.2188, 1.0, 0.625, 1.0, 0.6562, 1.0, 0.6562, 1.0, 0.625, 1.0, 0.1875, 1.0, 0.2188, 1.0, 0.2188, 1.0, 0.1875, 1.0, 0.5938, 1.0, 0.625, 1.0, 0.625, 1.0, 0.5938, 1.0, 0.1562, 1.0, 0.1875, 1.0, 0.1875, 1.0, 0.1562, 1.0, 0.5625, 1.0, 0.5938, 1.0, 0.5938, 1.0, 0.5625, 1.0, 0.9688, 1.0, 1.0, 1.0, 1.0, 1.0, 0.9688, 1.0, 0.125, 1.0, 0.1562, 1.0, 0.1562, 1.0, 0.125, 1.0, 0.5312, 1.0, 0.5625, 1.0, 0.5625, 1.0, 0.5312, 1.0, 0.75, 1.0, 0.7812, 1.0, 0.7812, 1.0, 0.75, 1.0, 0.0, 1.0, 0.03125, 1.0, 0.03125, 1.0, 0.0, 1.0, 0.4062, 1.0, 0.4375, 1.0, 0.4375, 1.0, 0.4062, 1.0, 0.8125, 1.0, 0.8438, 1.0, 0.8438, 1.0, 0.8125, 1.0, 0.375, 1.0, 0.4062, 1.0, 0.4062, 1.0, 0.375, 1.0, 0.7812, 1.0, 0.8125, 1.0, 0.8125, 1.0, 0.7812, 1.0, 0.3438, 1.0, 0.375, 1.0, 0.375, 1.0, 0.3438, 1.0, 0.75, 1.0, 0.7812, 1.0, 0.7812, 1.0, 0.75, 1.0, 0.3125, 1.0, 0.3438, 1.0, 0.3438, 1.0, 0.3125, 1.0, 0.7188, 1.0, 0.75, 1.0, 0.75, 1.0, 0.7188, 1.0, 0.2812, 1.0, 0.3125, 1.0, 0.3125, 1.0, 0.2812, 1.0, 0.6875, 1.0, 0.7188, 1.0, 0.7188, 1.0, 0.6875, 1.0, 0.25, 1.0, 0.2812, 1.0, 0.2812, 1.0, 0.25, 1.0, 0.6562, 1.0, 0.6875, 1.0, 0.6875, 1.0, 0.6562, 1.0, 0.2188, 1.0, 0.25, 1.0, 0.25, 1.0, 0.2188, 1.0, 0.625, 1.0, 0.6562, 1.0, 0.6562, 1.0, 0.625, 1.0, 0.1875, 1.0, 0.2188, 1.0, 0.2188, 1.0, 0.1875, 1.0, 0.5938, 1.0, 0.625, 1.0, 0.625, 1.0, 0.5938, 1.0, 0.1562, 1.0, 0.1875, 1.0, 0.1875, 1.0, 0.1562, 1.0, 0.5625, 1.0, 0.5938, 1.0, 0.5938, 1.0, 0.5625, 1.0, 0.9688, 1.0, 1.0, 1.0, 1.0, 1.0, 0.9688, 1.0, 0.125, 1.0, 0.1562, 1.0, 0.1562, 1.0, 0.125, 1.0, 0.5312, 1.0, 0.5625, 1.0, 0.5625, 1.0, 0.5312, 1.0, 0.9375, 1.0, 0.9688, 1.0, 0.9688, 1.0, 0.9375, 1.0, 0.09375, 1.0, 0.125, 1.0, 0.125, 1.0, 0.09375, 1.0, 0.5, 1.0, 0.5312, 1.0, 0.5312, 1.0, 0.5, 1.0, 0.9062, 1.0, 0.9375, 1.0, 0.9375, 1.0, 0.9062, 1.0, 0.0625, 1.0, 0.09375, 1.0, 0.09375, 1.0, 0.0625, 1.0, 0.4688, 1.0, 0.5, 1.0, 0.5, 1.0, 0.4688, 1.0, 0.875, 1.0, 0.9062, 1.0, 0.9062, 1.0, 0.875, 1.0, 0.03125, 1.0, 0.0625, 1.0, 0.0625, 1.0, 0.03125, 1.0, 0.4375, 1.0, 0.4688, 1.0, 0.4688, 1.0, 0.4375, 1.0, 0.2968, 0.4854, 0.25, 0.49, 0.2032, 0.4854, 0.1582, 0.4717, 0.1167, 0.4496, 0.08029, 0.4197, 0.05045, 0.3833, 0.02827, 0.3418, 0.01461, 0.2968, 0.01, 0.25, 0.01461, 0.2032, 0.02827, 0.1582, 0.05045, 0.1167, 0.08029, 0.08029, 0.1167, 0.05045, 0.1582, 0.02827, 0.2032, 0.01461, 0.25, 0.01, 0.2968, 0.01461, 0.3418, 0.02827, 0.3833, 0.05045, 0.4197, 0.08029, 0.4496, 0.1167, 0.4717, 0.1582, 0.4854, 0.2032, 0.49, 0.25, 0.4854, 0.2968, 0.4717, 0.3418, 0.4496, 0.3833, 0.4197, 0.4197, 0.3833, 0.4496, 0.3418, 0.4717, 0.3125, 1.0, 0.3438, 1.0, 0.3438, 1.0, 0.3125, 1.0, 0.7188, 1.0, 0.75, 1.0, 0.75, 1.0, 0.7188, 1.0, 0.2812, 1.0, 0.3125, 1.0, 0.3125, 1.0, 0.2812, 1.0, 0.6875, 1.0, 0.7188, 1.0, 0.7188, 1.0, 0.6875, 1.0, 0.25, 1.0, 0.2812, 1.0, 0.2812, 1.0, 0.25, 1.0, 0.6562, 1.0, 0.6875, 1.0, 0.6875, 1.0, 0.6562, 1.0, 0.2188, 1.0, 0.25, 1.0, 0.25, 1.0, 0.2188, 1.0, 0.625, 1.0, 0.6562, 1.0, 0.6562, 1.0, 0.625, 1.0, 0.1875, 1.0, 0.2188, 1.0, 0.2188, 1.0, 0.1875, 1.0, 0.5938, 1.0, 0.625, 1.0, 0.625, 1.0, 0.5938, 1.0, 0.1562, 1.0, 0.1875, 1.0, 0.1875, 1.0, 0.1562, 1.0, 0.5625, 1.0, 0.5938, 1.0, 0.5938, 1.0, 0.5625, 1.0, 0.9688, 1.0, 1.0, 1.0, 1.0, 1.0, 0.9688, 1.0, 0.125, 1.0, 0.1562, 1.0, 0.1562, 1.0, 0.125, 1.0, 0.5312, 1.0, 0.5625, 1.0, 0.5625, 1.0, 0.5312, 1.0, 0.9375, 1.0, 0.9688, 1.0, 0.9688, 1.0, 0.9375, 1.0, 0.09375, 1.0, 0.125, 1.0, 0.125, 1.0, 0.09375, 1.0, 0.5, 1.0, 0.5312, 1.0, 0.5312, 1.0, 0.5, 1.0, 0.9062, 1.0, 0.9375, 1.0, 0.9375, 1.0, 0.9062, 1.0, 0.0625, 1.0, 0.09375, 1.0, 0.09375, 1.0, 0.0625, 1.0, 0.4688, 1.0, 0.5, 1.0, 0.5, 1.0, 0.4688, 1.0, 0.875, 1.0, 0.9062, 1.0, 0.9062, 1.0, 0.875, 1.0, 0.03125, 1.0, 0.0625, 1.0, 0.0625, 1.0, 0.03125, 1.0, 0.4375, 1.0, 0.4688, 1.0, 0.4688, 1.0, 0.4375, 1.0, 0.8438, 1.0, 0.875, 1.0, 0.875, 1.0, 0.8438, 1.0, 0.0, 1.0, 0.03125, 1.0, 0.03125, 1.0, 0.0, 1.0, 0.4062, 1.0, 0.4375, 1.0, 0.4375, 1.0, 0.4062, 1.0, 0.8125, 1.0, 0.8438, 1.0, 0.8438, 1.0, 0.8125, 1.0, 0.375, 1.0, 0.4062, 1.0, 0.4062, 1.0, 0.375, 1.0, 0.7812, 1.0, 0.8125, 1.0, 0.8125, 1.0, 0.7812, 1.0, 0.3438, 1.0, 0.375, 1.0, 0.375, 1.0, 0.3438, 1.0])
me_cylinder.materials.append(mat_wood)
me_cylinder.use_remesh_fix_poles = True
me_cylinder.use_remesh_preserve_attributes = False
me_cylinder.use_mirror_vertex_groups = False
me_cylinder.update()
me_icosphere = bpy.data.meshes.new('Icosphere')
me_icosphere.from_pydata([(-0.801, -1.263, -0.08434), (-0.8588, -1.024, -0.009112), (-0.8591, -0.7499, -0.1695), (-0.4578, -1.668, -0.06948), (-0.4656, -1.358, -0.4758), (-0.6988, -1.563, -0.1933), (-0.04123, -1.742, -0.2536), (-0.06746, -1.441, -0.6043), (-0.189, -1.605, -0.3916), (-0.1601, -0.4899, -0.855), (-0.582, -1.076, -0.5081), (-0.6792, -1.065, -0.3413), (-0.6867, -0.6592, -0.4904), (-0.8301, -0.6504, -0.301), (-0.1807, -1.066, -0.6952), (-0.2979, -0.6977, -0.7358), (-0.7966, -1.202, 0.2014), (-0.8423, -1.063, 0.1299), (-0.8095, -0.8587, 0.2087), (-0.4614, -1.728, 0.1854), (-0.5953, -1.691, 0.4644), (-0.628, -1.748, 0.5339), (-0.6831, -1.468, 0.4825), (-0.1933, -1.831, 0.1708), (-0.1934, -1.891, 0.6241), (-0.0444, -1.432, 0.7408), (-0.04448, -1.277, 0.7724), (-0.7461, -1.06, 0.3046), (-0.6328, -1.055, 0.5339), (-0.7773, -0.6841, 0.2407), (-0.6594, -0.5951, 0.5923), (-0.3203, -1.059, 0.7211), (-0.3996, -0.7341, 0.7104), (-0.4324, -0.4782, 0.763), (-0.1315, -1.066, 0.8126), (-0.2222, -0.6399, 0.8232), (-0.4172, -0.1429, -0.8027), (-0.4956, 0.08494, -0.8282), (-0.109, -0.3455, -0.9168), (-0.1204, 0.1104, -0.9976), (-0.6188, -0.1976, -0.5996), (-0.7854, -0.3118, -0.2843), (-0.5809, 0.2221, -0.7131), (-0.7282, 0.1203, -0.2534), (-0.3691, -0.3968, -0.7846), (-0.3923, 0.2927, -0.7876), (-0.04664, 0.4579, -0.8732), (-0.4738, 0.5282, -0.6301), (-0.5388, 0.5754, -0.3127), (-0.4074, 0.7028, -0.4278), (-0.4315, 0.7215, -0.3488), (-0.2064, 0.7251, -0.6879), (-0.3628, 0.6601, -0.06882), (-0.1766, 0.9316, -0.5109), (-0.2797, 0.9193, -0.3949), (-0.6868, -0.4447, 0.2833), (-0.5397, -0.06082, 0.5823), (-0.6115, 0.1506, 0.2308), (-0.6079, 0.01665, 0.4795), (-0.3935, -0.1157, 0.7496), (-0.3815, 0.2825, 0.3587), (-0.1916, 0.2239, 0.6702), (-0.4131, -0.3725, 0.7836), (-0.2944, -0.1651, 0.9228), (-0.1929, 0.03014, 0.8521), (-0.4769, 0.4045, 0.1094), (-0.2423, 0.5627, 0.229), (-0.175, 0.3836, 0.4751), (-0.09098, 0.7195, 0.02683), (0.173, -1.688, -0.2759), (0.195, -1.474, -0.5585), (0.2144, -1.583, -0.4045), (0.5119, -1.664, -0.06724), (0.4414, -1.377, -0.4958), (0.6897, -1.539, -0.1939), (0.2742, -0.3776, -0.8412), (0.1927, -1.066, -0.6654), (0.4398, -0.5655, -0.671), (0.5402, -1.076, -0.5663), (0.7557, -1.219, -0.1406), (0.6796, -0.6782, -0.569), (0.8285, -0.697, -0.3015), (0.8089, -1.291, -0.09698), (0.8592, -1.074, -0.03227), (0.7816, -0.5134, -0.4016), (0.8347, -0.6814, -0.2761), (0.2283, -1.846, 0.1769), (0.07285, -1.903, 0.6178), (0.1719, -1.425, 0.7073), (0.5629, -1.74, 0.2484), (0.3694, -1.771, 0.542), (0.7002, -1.571, 0.1541), (0.6232, -1.492, 0.5291), (0.02839, -1.276, 0.7681), (0.36, -1.051, 0.7185), (0.3529, -0.78, 0.7364), (0.7438, -0.9714, 0.3457), (0.6676, -1.093, 0.5856), (0.7745, -0.6596, 0.234), (0.7296, -0.6001, 0.6214), (0.3227, -1.037, 0.7882), (0.2687, -0.6583, 0.8375), (0.3933, -0.5218, 0.7678), (0.786, -1.365, 0.1809), (0.7977, -1.383, 0.3904), (0.8014, -1.177, 0.2088), (0.7683, -1.237, 0.4234), (0.8222, -0.7472, 0.1017), (0.2774, -0.3107, -0.8722), (0.1778, 0.08788, -0.9732), (0.4161, -0.2546, -0.8135), (0.4208, 0.1024, -0.822), (0.3505, -0.4272, -0.7655), (0.7053, -0.259, -0.635), (0.7713, -0.3337, -0.1377), (0.5876, 0.1009, -0.7291), (0.6834, 0.1139, -0.2115), (0.2112, 0.3753, -0.8657), (0.3672, 0.3559, -0.8037), (0.2994, 0.621, -0.6648), (0.3442, 0.6679, -0.05627), (0.2382, 0.9248, -0.4257), (0.2111, 0.9439, -0.4329), (0.4903, 0.383, -0.7494), (0.5368, 0.5632, -0.1768), (0.4025, 0.713, -0.4393), (0.4322, 0.7235, -0.3451), (0.7754, -0.4737, -0.4321), (0.7839, -0.463, -0.2809), (0.3791, -0.1109, 0.7468), (0.3724, 0.2876, 0.3642), (0.1902, 0.1613, 0.7585), (0.7187, -0.4423, 0.2876), (0.5677, -0.2891, 0.7432), (0.6398, 0.1472, 0.2087), (0.6282, -0.3297, 0.793), (0.3103, -0.2025, 0.9109), (0.1233, 0.02393, 0.8676), (0.4284, -0.3669, 0.7881), (0.2064, 0.5745, 0.2351), (0.1658, 0.395, 0.4825), (0.08138, 0.7203, 0.02741), (0.539, 0.3832, 0.06139)], [], [(4, 7, 8, 5), (3, 5, 8, 6), (10, 11, 13, 12), (10, 12, 15, 14), (1, 2, 13, 11), (4, 5, 11, 10), (4, 10, 14, 7), (0, 1, 11, 5), (19, 20, 22, 21), (19, 23, 24, 20), (24, 25, 22, 20), (27, 28, 30, 29), (31, 32, 30, 28), (27, 29, 18, 17), (21, 22, 28, 27), (25, 31, 28, 22), (31, 34, 35, 32), (30, 32, 35, 33), (25, 26, 34, 31), (21, 27, 17, 16), (36, 37, 39, 38), (40, 41, 43, 42), (47, 48, 50, 49), (50, 54, 53, 49), (47, 49, 53, 51), (52, 54, 50, 48), (42, 43, 48, 47), (42, 47, 51, 45), (36, 40, 42, 37), (36, 38, 44, 40), (42, 45, 39, 37), (39, 45, 51, 46), (55, 56, 58, 57), (58, 61, 60, 57), (59, 61, 58, 56), (60, 61, 67, 66), (60, 66, 65, 57), (59, 63, 64, 61), (62, 63, 59, 56), (70, 73, 74, 71), (69, 71, 74, 72), (80, 81, 79, 78), (76, 77, 80, 78), (80, 84, 85, 81), (79, 81, 85, 83), (78, 79, 74, 73), (70, 76, 78, 73), (74, 79, 83, 82), (91, 92, 90, 89), (86, 89, 90, 87), (90, 92, 88, 87), (98, 99, 97, 96), (97, 99, 95, 94), (91, 103, 104, 92), (97, 106, 105, 96), (105, 107, 98, 96), (92, 97, 94, 88), (105, 106, 104, 103), (95, 101, 100, 94), (95, 99, 102, 101), (94, 100, 93, 88), (104, 106, 97, 92), (108, 109, 111, 110), (115, 116, 114, 113), (125, 126, 124, 123), (122, 126, 125, 121), (119, 121, 125, 123), (124, 126, 122, 120), (114, 128, 127, 113), (109, 117, 118, 111), (123, 124, 116, 115), (111, 115, 113, 110), (108, 110, 113, 112), (119, 123, 118, 117), (118, 123, 115, 111), (134, 135, 133, 132), (131, 135, 134, 130), (133, 135, 131, 129), (139, 140, 131, 130), (134, 142, 139, 130), (131, 137, 136, 129), (136, 138, 133, 129), (7, 70, 71, 8), (6, 8, 71, 69), (14, 15, 77, 76), (9, 75, 77, 15), (7, 14, 76, 70), (23, 86, 87, 24), (87, 88, 25, 24), (100, 101, 35, 34), (25, 88, 93, 26), (93, 100, 34, 26), (38, 39, 109, 108), (54, 122, 121, 53), (51, 53, 121, 119), (51, 119, 117, 46), (39, 46, 117, 109), (136, 137, 64, 63), (67, 140, 139, 66), (139, 141, 68, 66), (64, 137, 131, 61), (131, 140, 67, 61), (12, 13, 41, 40), (12, 40, 44, 15), (9, 15, 44, 38), (77, 112, 113, 80), (127, 128, 85, 84), (108, 112, 77, 75), (80, 113, 127, 84), (85, 128, 114, 81), (29, 30, 56, 55), (35, 63, 62, 33), (30, 33, 62, 56), (132, 133, 99, 98), (102, 138, 136, 101), (133, 138, 102, 99), (1, 17, 18, 2), (3, 19, 21, 5), (3, 6, 23, 19), (0, 16, 17, 1), (0, 5, 21, 16), (18, 29, 13, 2), (41, 55, 57, 43), (52, 66, 68, 54), (65, 66, 52, 48), (43, 57, 65, 48), (74, 91, 89, 72), (69, 72, 89, 86), (85, 107, 105, 83), (83, 105, 103, 82), (74, 82, 103, 91), (98, 107, 85, 81), (116, 134, 132, 114), (122, 141, 139, 120), (139, 142, 124, 120), (124, 142, 134, 116), (13, 29, 55, 41), (114, 132, 98, 81), (6, 69, 86, 23), (68, 141, 122, 54), (9, 38, 108, 75), (101, 136, 63, 35)])
me_icosphere.materials.append(mat_rock)
me_icosphere.use_remesh_fix_poles = True
me_icosphere.use_remesh_preserve_attributes = False
me_icosphere.use_mirror_vertex_groups = False
me_icosphere.update()

# ---- objects
ob_cylinder = bpy.data.objects.new('Cylinder', me_cylinder)
ob_icosphere = bpy.data.objects.new('Icosphere', me_icosphere)

# ---- transforms, parenting, visibility, modifiers, constraints
ob_cylinder.location = (0.0, 0.0, 0.0)
ob_cylinder.scale = (0.3692, 0.3692, 0.3692)
ob_cylinder.lineart.crease_threshold = 0.0
_m = ob_cylinder.modifiers.new('Subdivision', 'SUBSURF')
_m.uv_smooth = 'PRESERVE_CORNERS'
_m.show_only_control_edges = False
ob_icosphere.location = (0.0, 0.0, 4.491)
ob_icosphere.lineart.crease_threshold = 0.0

# ---- collection membership
col_collection.objects.link(ob_cylinder)
col_collection.objects.link(ob_icosphere)

# ---- scene / render settings (as saved in the file)
scene.frame_start = 1; scene.frame_end = 250; scene.frame_set(1)
scene.render.engine = 'BLENDER_EEVEE_NEXT'
scene.cycles.use_denoising = False
scene.cycles.samples = 128
scene.cycles.sampling_pattern = 'TABULATED_SOBOL'
scene.cycles.use_adaptive_sampling = False
scene.cycles.use_light_tree = False
scene.view_settings.view_transform = 'Filmic'
bpy.context.view_layer.update()

# ---- added for rendering (the .blend has no active camera and no usable light): camera, sun
cam_auto = bpy.data.cameras.new('AutoCamera')
cam_auto.lens = 50.0
cam_auto.sensor_width = 36.0
cam_auto.clip_end = 1000.0
ob_auto_camera = bpy.data.objects.new('AutoCamera', cam_auto)
scene.collection.objects.link(ob_auto_camera)
ob_auto_camera.location = (6.37468, -8.12924, 7.74759)
ob_auto_camera.rotation_euler = (1.09748, -7.21219e-08, 0.694738)
scene.camera = ob_auto_camera
light_auto_sun = bpy.data.lights.new('AutoSun', 'SUN')
light_auto_sun.energy = 3.0
light_auto_sun.angle = 0.0523599
ob_auto_sun = bpy.data.objects.new('AutoSun', light_auto_sun)
scene.collection.objects.link(ob_auto_sun)
ob_auto_sun.rotation_euler = (0.872665, 0.174533, 0.523599)
bpy.context.view_layer.update()

